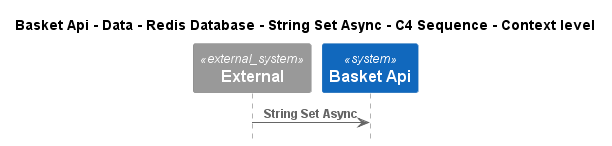

The diagram above was rendered by PlantUML. Its source (embedded in the PNG):
@startuml
!pragma layout smetana
!include ..\..\..\..\..\..\..\..\..\..\..\.c4s\C4_Sequence.puml

title Basket Api - Data - Redis Database - String Set Async - C4 Sequence - Context level

System_Ext(C4InterFlow.SoftwareSystems.ExternalSystem, "External", "")
System(dotnet.eShop.Architecture.SoftwareSystems.BasketApi, "Basket Api", "")

Rel(C4InterFlow.SoftwareSystems.ExternalSystem, dotnet.eShop.Architecture.SoftwareSystems.BasketApi, "String Set Async")


@enduml